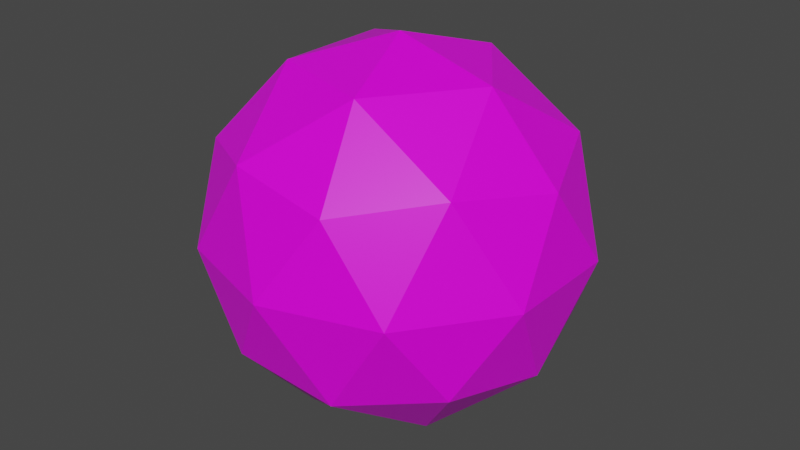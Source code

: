 # Source: icosphere.blend  (saved by Blender 3.0.42; exported with 4.5.12 LTS)
import bpy
from mathutils import Matrix  # noqa: F401  (used for matrix-valued properties, if any)

bpy.ops.wm.read_factory_settings(use_empty=True)
scene = bpy.context.scene
scene.name = 'Scene'

# ---- collections
col_collection = bpy.data.collections.new('Collection'); scene.collection.children.link(col_collection)

# ---- images (referenced by path relative to the original .blend; pixels are not part of the script)
import os
ASSET_DIR = os.environ.get("B2B_ASSET_DIR", "")  # directory of the original .blend (textures are referenced by path, not embedded)
HERE = os.path.dirname(os.path.abspath(__file__))  # packed textures are extracted next to this script under _unpacked/

def load_image(name, relpath, width, height, colorspace="sRGB"):
    """Load a texture the original file referenced (path relative to the .blend, or extracted next to this script)."""
    p = next((c for c in (os.path.join(HERE, relpath), os.path.join(ASSET_DIR, relpath)) if relpath and os.path.exists(c)), "")
    if p:
        img = bpy.data.images.load(p, check_existing=True)
        img.name = name
    else:  # same state as the original file: an image datablock whose file is absent (Cycles renders it pink)
        img = bpy.data.images.new(name, width, height)
        img.source = "FILE"
        img.filepath = "//" + (relpath or name)
    img.colorspace_settings.name = colorspace
    return img
img_untitled = load_image('Untitled', 'buddy_tex1.png', 1024, 1024, 'sRGB')

# ---- materials (node trees are filled in below, after node groups)
mat_material = bpy.data.materials.new('Material')
mat_material.alpha_threshold = 0.0
mat_material.use_transparent_shadow = False
mat_material.line_color = (0.0, 0.0, 0.0, 1.0)

# ---- material node trees
mat_material.use_nodes = True; mat_material.node_tree.nodes.clear()
_N = mat_material.node_tree.nodes; _L = mat_material.node_tree.links
n0 = _N.new('ShaderNodeOutputMaterial'); n0.name = 'Material Output'; n0.location = (300, 300)
n1 = _N.new('ShaderNodeBsdfPrincipled'); n1.name = 'Principled BSDF'; n1.location = (10, 300)
n1.distribution = 'GGX'
n1.subsurface_method = 'RANDOM_WALK_SKIN'
n1.inputs[2].default_value = 0.4
n1.inputs[3].default_value = 1.45
n1.inputs[27].default_value = (0.0, 0.0, 0.0, 1.0)
n1.inputs[28].default_value = 1.0
n2 = _N.new('ShaderNodeTexImage'); n2.name = 'Image Texture'; n2.location = (-413, 198)
n2.image = img_untitled
_L.new(n1.outputs[0], n0.inputs[0])
_L.new(n2.outputs[0], n1.inputs[0])
n0.is_active_output = True

# ---- world
world_world = bpy.data.worlds.new('World'); scene.world = world_world
world_world.use_nodes = True; world_world.node_tree.nodes.clear()
_N = world_world.node_tree.nodes; _L = world_world.node_tree.links
n0 = _N.new('ShaderNodeOutputWorld'); n0.name = 'World Output'; n0.location = (300, 300)
n1 = _N.new('ShaderNodeBackground'); n1.name = 'Background'; n1.location = (10, 300)
n1.inputs[0].default_value = (0.05088, 0.05088, 0.05088, 1.0)
_L.new(n1.outputs[0], n0.inputs[0])
n0.is_active_output = True
world_world.color = (0.05088, 0.05088, 0.05088)
world_world.use_sun_shadow = False
world_world.sun_shadow_jitter_overblur = 0.0

# ---- meshes
me_icosphere = bpy.data.meshes.new('Icosphere')
me_icosphere.from_pydata([(0.0, 0.0, -1.0), (0.7236, -0.5257, -0.4472), (-0.2764, -0.8506, -0.4472), (-0.8944, 0.0, -0.4472), (-0.2764, 0.8506, -0.4472), (0.7236, 0.5257, -0.4472), (0.2764, -0.8506, 0.4472), (-0.7236, -0.5257, 0.4472), (-0.7236, 0.5257, 0.4472), (0.2764, 0.8506, 0.4472), (0.8944, 0.0, 0.4472), (0.0, 0.0, 1.0), (-0.1625, -0.5, -0.8507), (0.4253, -0.309, -0.8507), (0.2629, -0.809, -0.5257), (0.8506, 0.0, -0.5257), (0.4253, 0.309, -0.8507), (-0.5257, 0.0, -0.8507), (-0.6882, -0.5, -0.5257), (-0.1625, 0.5, -0.8507), (-0.6882, 0.5, -0.5257), (0.2629, 0.809, -0.5257), (0.9511, -0.309, 0.0), (0.9511, 0.309, 0.0), (0.0, -1.0, 0.0), (0.5878, -0.809, 0.0), (-0.9511, -0.309, 0.0), (-0.5878, -0.809, 0.0), (-0.5878, 0.809, 0.0), (-0.9511, 0.309, 0.0), (0.5878, 0.809, 0.0), (0.0, 1.0, 0.0), (0.6882, -0.5, 0.5257), (-0.2629, -0.809, 0.5257), (-0.8506, 0.0, 0.5257), (-0.2629, 0.809, 0.5257), (0.6882, 0.5, 0.5257), (0.1625, -0.5, 0.8507), (0.5257, 0.0, 0.8507), (-0.4253, -0.309, 0.8507), (-0.4253, 0.309, 0.8507), (0.1625, 0.5, 0.8507)], [], [(0, 13, 12), (1, 13, 15), (0, 12, 17), (0, 17, 19), (0, 19, 16), (1, 15, 22), (2, 14, 24), (3, 18, 26), (4, 20, 28), (5, 21, 30), (1, 22, 25), (2, 24, 27), (3, 26, 29), (4, 28, 31), (5, 30, 23), (6, 32, 37), (7, 33, 39), (8, 34, 40), (9, 35, 41), (10, 36, 38), (38, 41, 11), (38, 36, 41), (36, 9, 41), (41, 40, 11), (41, 35, 40), (35, 8, 40), (40, 39, 11), (40, 34, 39), (34, 7, 39), (39, 37, 11), (39, 33, 37), (33, 6, 37), (37, 38, 11), (37, 32, 38), (32, 10, 38), (23, 36, 10), (23, 30, 36), (30, 9, 36), (31, 35, 9), (31, 28, 35), (28, 8, 35), (29, 34, 8), (29, 26, 34), (26, 7, 34), (27, 33, 7), (27, 24, 33), (24, 6, 33), (25, 32, 6), (25, 22, 32), (22, 10, 32), (30, 31, 9), (30, 21, 31), (21, 4, 31), (28, 29, 8), (28, 20, 29), (20, 3, 29), (26, 27, 7), (26, 18, 27), (18, 2, 27), (24, 25, 6), (24, 14, 25), (14, 1, 25), (22, 23, 10), (22, 15, 23), (15, 5, 23), (16, 21, 5), (16, 19, 21), (19, 4, 21), (19, 20, 4), (19, 17, 20), (17, 3, 20), (17, 18, 3), (17, 12, 18), (12, 2, 18), (15, 16, 5), (15, 13, 16), (13, 0, 16), (12, 14, 2), (12, 13, 14), (13, 1, 14)])
_uv = me_icosphere.uv_layers.new(name='UVMap')
_uv.uv.foreach_set('vector', [0.1818, 0.0, 0.2273, 0.07873, 0.1364, 0.07873, 0.2727, 0.1575, 0.3182, 0.07873, 0.3636, 0.1575, 0.9091, 0.0, 0.9545, 0.07873, 0.8636, 0.07873, 0.7273, 0.0, 0.7727, 0.07873, 0.6818, 0.07873, 0.5455, 0.0, 0.5909, 0.07873, 0.5, 0.07873, 0.2727, 0.1575, 0.3636, 0.1575, 0.3182, 0.2362, 0.09091, 0.1575, 0.1818, 0.1575, 0.1364, 0.2362, 0.8182, 0.1575, 0.9091, 0.1575, 0.8636, 0.2362, 0.6364, 0.1575, 0.7273, 0.1575, 0.6818, 0.2362, 0.4545, 0.1575, 0.5455, 0.1575, 0.5, 0.2362, 0.2727, 0.1575, 0.3182, 0.2362, 0.2273, 0.2362, 0.09091, 0.1575, 0.1364, 0.2362, 0.04546, 0.2362, 0.8182, 0.1575, 0.8636, 0.2362, 0.7727, 0.2362, 0.6364, 0.1575, 0.6818, 0.2362, 0.5909, 0.2362, 0.4545, 0.1575, 0.5, 0.2362, 0.4091, 0.2362, 0.1818, 0.3149, 0.2727, 0.3149, 0.2273, 0.3937, 0.0, 0.3149, 0.09091, 0.3149, 0.04546, 0.3937, 0.7273, 0.3149, 0.8182, 0.3149, 0.7727, 0.3937, 0.5455, 0.3149, 0.6364, 0.3149, 0.5909, 0.3937, 0.3636, 0.3149, 0.4545, 0.3149, 0.4091, 0.3937, 0.4091, 0.3937, 0.5, 0.3937, 0.4545, 0.4724, 0.4091, 0.3937, 0.4545, 0.3149, 0.5, 0.3937, 0.4545, 0.3149, 0.5455, 0.3149, 0.5, 0.3937, 0.5909, 0.3937, 0.6818, 0.3937, 0.6364, 0.4724, 0.5909, 0.3937, 0.6364, 0.3149, 0.6818, 0.3937, 0.6364, 0.3149, 0.7273, 0.3149, 0.6818, 0.3937, 0.7727, 0.3937, 0.8636, 0.3937, 0.8182, 0.4724, 0.7727, 0.3937, 0.8182, 0.3149, 0.8636, 0.3937, 0.8182, 0.3149, 0.9091, 0.3149, 0.8636, 0.3937, 0.04546, 0.3937, 0.1364, 0.3937, 0.09091, 0.4724, 0.04546, 0.3937, 0.09091, 0.3149, 0.1364, 0.3937, 0.09091, 0.3149, 0.1818, 0.3149, 0.1364, 0.3937, 0.2273, 0.3937, 0.3182, 0.3937, 0.2727, 0.4724, 0.2273, 0.3937, 0.2727, 0.3149, 0.3182, 0.3937, 0.2727, 0.3149, 0.3636, 0.3149, 0.3182, 0.3937, 0.4091, 0.2362, 0.4545, 0.3149, 0.3636, 0.3149, 0.4091, 0.2362, 0.5, 0.2362, 0.4545, 0.3149, 0.5, 0.2362, 0.5455, 0.3149, 0.4545, 0.3149, 0.5909, 0.2362, 0.6364, 0.3149, 0.5455, 0.3149, 0.5909, 0.2362, 0.6818, 0.2362, 0.6364, 0.3149, 0.6818, 0.2362, 0.7273, 0.3149, 0.6364, 0.3149, 0.7727, 0.2362, 0.8182, 0.3149, 0.7273, 0.3149, 0.7727, 0.2362, 0.8636, 0.2362, 0.8182, 0.3149, 0.8636, 0.2362, 0.9091, 0.3149, 0.8182, 0.3149, 0.04546, 0.2362, 0.09091, 0.3149, 0.0, 0.3149, 0.04546, 0.2362, 0.1364, 0.2362, 0.09091, 0.3149, 0.1364, 0.2362, 0.1818, 0.3149, 0.09091, 0.3149, 0.2273, 0.2362, 0.2727, 0.3149, 0.1818, 0.3149, 0.2273, 0.2362, 0.3182, 0.2362, 0.2727, 0.3149, 0.3182, 0.2362, 0.3636, 0.3149, 0.2727, 0.3149, 0.5, 0.2362, 0.5909, 0.2362, 0.5455, 0.3149, 0.5, 0.2362, 0.5455, 0.1575, 0.5909, 0.2362, 0.5455, 0.1575, 0.6364, 0.1575, 0.5909, 0.2362, 0.6818, 0.2362, 0.7727, 0.2362, 0.7273, 0.3149, 0.6818, 0.2362, 0.7273, 0.1575, 0.7727, 0.2362, 0.7273, 0.1575, 0.8182, 0.1575, 0.7727, 0.2362, 0.8636, 0.2362, 0.9545, 0.2362, 0.9091, 0.3149, 0.8636, 0.2362, 0.9091, 0.1575, 0.9545, 0.2362, 0.9091, 0.1575, 1.0, 0.1575, 0.9545, 0.2362, 0.1364, 0.2362, 0.2273, 0.2362, 0.1818, 0.3149, 0.1364, 0.2362, 0.1818, 0.1575, 0.2273, 0.2362, 0.1818, 0.1575, 0.2727, 0.1575, 0.2273, 0.2362, 0.3182, 0.2362, 0.4091, 0.2362, 0.3636, 0.3149, 0.3182, 0.2362, 0.3636, 0.1575, 0.4091, 0.2362, 0.3636, 0.1575, 0.4545, 0.1575, 0.4091, 0.2362, 0.5, 0.07873, 0.5455, 0.1575, 0.4545, 0.1575, 0.5, 0.07873, 0.5909, 0.07873, 0.5455, 0.1575, 0.5909, 0.07873, 0.6364, 0.1575, 0.5455, 0.1575, 0.6818, 0.07873, 0.7273, 0.1575, 0.6364, 0.1575, 0.6818, 0.07873, 0.7727, 0.07873, 0.7273, 0.1575, 0.7727, 0.07873, 0.8182, 0.1575, 0.7273, 0.1575, 0.8636, 0.07873, 0.9091, 0.1575, 0.8182, 0.1575, 0.8636, 0.07873, 0.9545, 0.07873, 0.9091, 0.1575, 0.9545, 0.07873, 1.0, 0.1575, 0.9091, 0.1575, 0.3636, 0.1575, 0.4091, 0.07873, 0.4545, 0.1575, 0.3636, 0.1575, 0.3182, 0.07873, 0.4091, 0.07873, 0.3182, 0.07873, 0.3636, 0.0, 0.4091, 0.07873, 0.1364, 0.07873, 0.1818, 0.1575, 0.09091, 0.1575, 0.1364, 0.07873, 0.2273, 0.07873, 0.1818, 0.1575, 0.2273, 0.07873, 0.2727, 0.1575, 0.1818, 0.1575])
me_icosphere.materials.append(mat_material)
me_icosphere.use_remesh_fix_poles = True
me_icosphere.use_remesh_preserve_attributes = False
me_icosphere.update()

# ---- objects
ob_icosphere = bpy.data.objects.new('Icosphere', me_icosphere)

# ---- transforms, parenting, visibility, modifiers, constraints
ob_icosphere.location = (0.0, 0.0, 0.0)

# ---- collection membership
col_collection.objects.link(ob_icosphere)

# ---- scene / render settings (as saved in the file)
scene.frame_start = 1; scene.frame_end = 250; scene.frame_set(1)
scene.render.engine = 'BLENDER_EEVEE_NEXT'
scene.cycles.sampling_pattern = 'TABULATED_SOBOL'
scene.cycles.use_light_tree = False
scene.view_settings.view_transform = 'Filmic'
bpy.context.view_layer.update()

# ---- added for rendering (the .blend has no active camera and no usable light): camera, sun
cam_auto = bpy.data.cameras.new('AutoCamera')
cam_auto.lens = 50.0
cam_auto.sensor_width = 36.0
cam_auto.clip_end = 1000.0
ob_auto_camera = bpy.data.objects.new('AutoCamera', cam_auto)
scene.collection.objects.link(ob_auto_camera)
ob_auto_camera.location = (3.15365, -3.78438, 2.52292)
ob_auto_camera.rotation_euler = (1.09748, -7.21219e-08, 0.694738)
scene.camera = ob_auto_camera
light_auto_sun = bpy.data.lights.new('AutoSun', 'SUN')
light_auto_sun.energy = 3.0
light_auto_sun.angle = 0.0523599
ob_auto_sun = bpy.data.objects.new('AutoSun', light_auto_sun)
scene.collection.objects.link(ob_auto_sun)
ob_auto_sun.rotation_euler = (0.872665, 0.174533, 0.523599)
bpy.context.view_layer.update()
